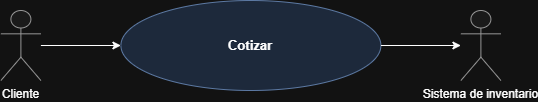

The diagram above was exported from draw.io. Its source (the exported page's mxGraphModel, read from the mxfile embedded in the PNG):
<mxGraphModel dx="852" dy="578" grid="1" gridSize="10" guides="1" tooltips="1" connect="1" arrows="1" fold="1" page="1" pageScale="1" pageWidth="850" pageHeight="1100" math="0" shadow="0">
  <root>
    <mxCell id="0" />
    <mxCell id="1" parent="0" />
    <mxCell id="n1" parent="1" style="shape=umlActor;verticalLabelPosition=bottom;verticalAlign=top;html=1;outlineConnect=0;fillColor=#f5f5f5;strokeColor=#666666;fontSize=12;" value="Cliente" vertex="1">
      <mxGeometry height="70" width="40" x="40" y="140" as="geometry" />
    </mxCell>
    <mxCell id="n2" parent="1" style="ellipse;whiteSpace=wrap;html=1;fillColor=#dae8fc;strokeColor=#6c8ebf;fontSize=13;fontStyle=1;" value="Cotizar" vertex="1">
      <mxGeometry height="90" width="260" x="160" y="130" as="geometry" />
    </mxCell>
    <mxCell id="n3" parent="1" style="shape=umlActor;verticalLabelPosition=bottom;verticalAlign=top;html=1;outlineConnect=0;fillColor=#f5f5f5;strokeColor=#666666;fontSize=12;" value="Sistema de inventario" vertex="1">
      <mxGeometry height="70" width="40" x="500" y="140" as="geometry" />
    </mxCell>
    <mxCell id="e4" edge="1" parent="1" source="n1" style="edgeStyle=orthogonalEdgeStyle;rounded=0;html=1;fontSize=11;exitX=1;exitY=0.5;exitDx=0;exitDy=0;entryX=0;entryY=0.5;entryDx=0;entryDy=0;" target="n2" value="">
      <mxGeometry relative="1" as="geometry" />
    </mxCell>
    <mxCell id="e5" edge="1" parent="1" source="n2" style="edgeStyle=orthogonalEdgeStyle;rounded=0;html=1;fontSize=11;exitX=1;exitY=0.5;exitDx=0;exitDy=0;entryX=0;entryY=0.5;entryDx=0;entryDy=0;" target="n3" value="">
      <mxGeometry relative="1" as="geometry" />
    </mxCell>
  </root>
</mxGraphModel>